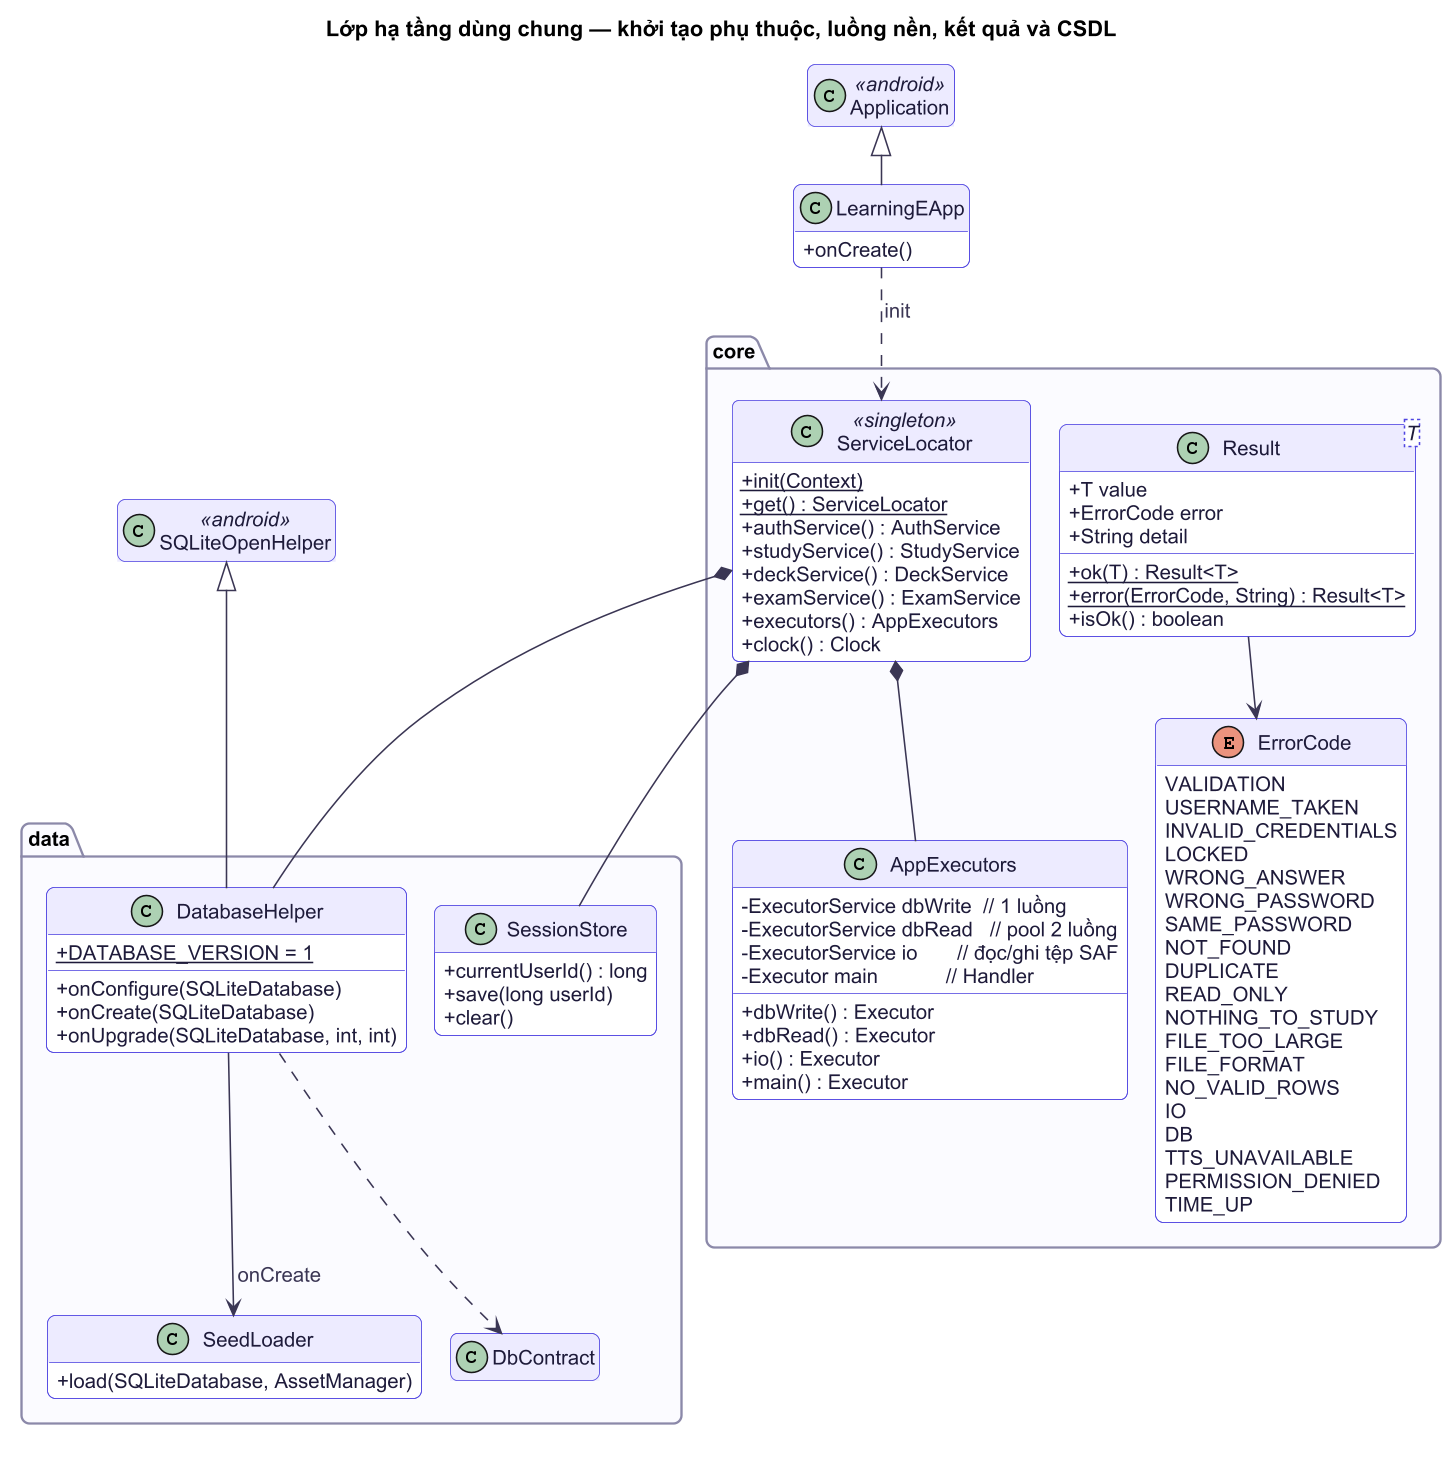

The diagram above was rendered by PlantUML. Its source (embedded in the PNG):
@startuml
!include ../_style.puml
set separator none
title Lớp hạ tầng dùng chung — khởi tạo phụ thuộc, luồng nền, kết quả và CSDL
skinparam classAttributeIconSize 0
hide empty members

class LearningEApp {
  +onCreate()
}
class SQLiteOpenHelper <<android>>
class Application <<android>>

package "core" {
  class ServiceLocator <<singleton>> {
    +{static} init(Context)
    +{static} get() : ServiceLocator
    +authService() : AuthService
    +studyService() : StudyService
    +deckService() : DeckService
    +examService() : ExamService
    +executors() : AppExecutors
    +clock() : Clock
  }
  class AppExecutors {
    -ExecutorService dbWrite  // 1 luồng
    -ExecutorService dbRead   // pool 2 luồng
    -ExecutorService io       // đọc/ghi tệp SAF
    -Executor main            // Handler
    +dbWrite() : Executor
    +dbRead() : Executor
    +io() : Executor
    +main() : Executor
  }
  class "Result<T>" as Result {
    +T value
    +ErrorCode error
    +String detail
    +{static} ok(T) : Result<T>
    +{static} error(ErrorCode, String) : Result<T>
    +isOk() : boolean
  }
  enum ErrorCode {
    VALIDATION
    USERNAME_TAKEN
    INVALID_CREDENTIALS
    LOCKED
    WRONG_ANSWER
    WRONG_PASSWORD
    SAME_PASSWORD
    NOT_FOUND
    DUPLICATE
    READ_ONLY
    NOTHING_TO_STUDY
    FILE_TOO_LARGE
    FILE_FORMAT
    NO_VALID_ROWS
    IO
    DB
    TTS_UNAVAILABLE
    PERMISSION_DENIED
    TIME_UP
  }
}

package "data" {
  class DatabaseHelper {
    +{static} DATABASE_VERSION = 1
    +onConfigure(SQLiteDatabase)
    +onCreate(SQLiteDatabase)
    +onUpgrade(SQLiteDatabase, int, int)
  }
  class SeedLoader {
    +load(SQLiteDatabase, AssetManager)
  }
  class DbContract
  class SessionStore {
    +currentUserId() : long
    +save(long userId)
    +clear()
  }
}

Application <|-- LearningEApp
SQLiteOpenHelper <|-- DatabaseHelper
LearningEApp ..> ServiceLocator : init
ServiceLocator *-- AppExecutors
ServiceLocator *-- DatabaseHelper
ServiceLocator *-- SessionStore
DatabaseHelper --> SeedLoader : onCreate
DatabaseHelper ..> DbContract
Result --> ErrorCode
@enduml